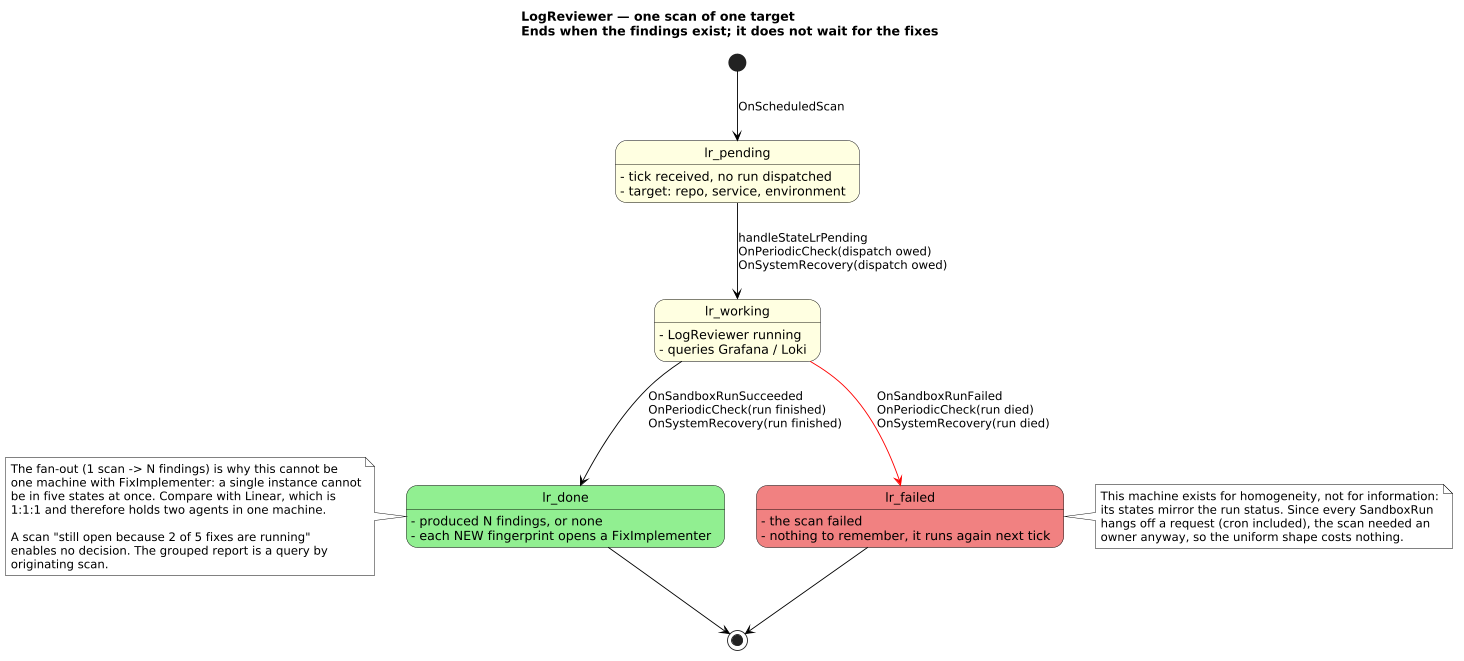

The diagram above was rendered by PlantUML. Its source (embedded in the PNG):
@startuml
title LogReviewer — one scan of one target\nEnds when the findings exist; it does not wait for the fixes

scale 0.9
skinparam defaultTextAlignment left
skinparam ArrowColor Black
skinparam StateBorderColor Black
skinparam StateFontColor Black
skinparam NoteBackgroundColor White
skinparam NoteBorderColor Black
skinparam state {
    BackgroundColor LightYellow
    BackgroundColor<<Package>> LightBlue
    BackgroundColor<<Final>> LightGreen
    BackgroundColor<<Error>> LightCoral
}

state "lr_pending" as Pending
    Pending: - tick received, no run dispatched
    Pending: - target: repo, service, environment

state "lr_working" as Working
    Working: - LogReviewer running
    Working: - queries Grafana / Loki

state "lr_done" as Done <<Final>>
    Done: - produced N findings, or none
    Done: - each NEW fingerprint opens a FixImplementer

state "lr_failed" as Failed <<Error>>
    Failed: - the scan failed
    Failed: - nothing to remember, it runs again next tick

[*] -d-> Pending: OnScheduledScan

Pending -d-> Working: handleStateLrPending\nOnPeriodicCheck(dispatch owed)\nOnSystemRecovery(dispatch owed)
Working -d-> Done: OnSandboxRunSucceeded\nOnPeriodicCheck(run finished)\nOnSystemRecovery(run finished)
Working -d[#Red]-> Failed: OnSandboxRunFailed\nOnPeriodicCheck(run died)\nOnSystemRecovery(run died)

Done -d-> [*]
Failed -d-> [*]

note left of Done
  The fan-out (1 scan -> N findings) is why this cannot be
  one machine with FixImplementer: a single instance cannot
  be in five states at once. Compare with Linear, which is
  1:1:1 and therefore holds two agents in one machine.

  A scan "still open because 2 of 5 fixes are running"
  enables no decision. The grouped report is a query by
  originating scan.
end note

note right of Failed
  This machine exists for homogeneity, not for information:
  its states mirror the run status. Since every SandboxRun
  hangs off a request (cron included), the scan needed an
  owner anyway, so the uniform shape costs nothing.
end note
@enduml